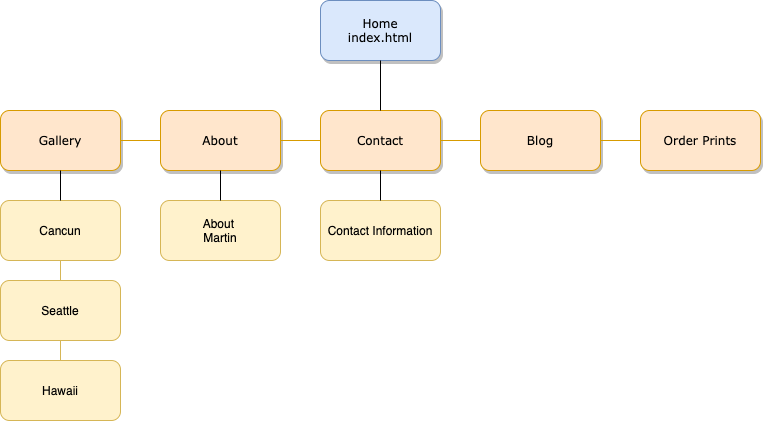

The diagram above was exported from draw.io. Its source (the exported page's mxGraphModel, read from the mxfile embedded in the PNG):
<mxGraphModel dx="762" dy="468" grid="1" gridSize="10" guides="1" tooltips="1" connect="1" arrows="1" fold="1" page="1" pageScale="1" pageWidth="1100" pageHeight="850" background="#ffffff" math="0" shadow="0">
  <root>
    <mxCell id="0" />
    <mxCell id="1" parent="0" />
    <mxCell id="62893188c0fa7362-1" value="Home&lt;br&gt;index.html" style="whiteSpace=wrap;html=1;rounded=1;shadow=1;labelBackgroundColor=none;strokeWidth=1;fontFamily=Verdana;fontSize=12;align=center;labelBorderColor=none;fillColor=#dae8fc;strokeColor=#6c8ebf;" parent="1" vertex="1">
      <mxGeometry x="500" y="40" width="120" height="60" as="geometry" />
    </mxCell>
    <mxCell id="62893188c0fa7362-2" value="&lt;span&gt;Gallery&lt;/span&gt;" style="whiteSpace=wrap;html=1;rounded=1;shadow=1;labelBackgroundColor=none;strokeWidth=1;fontFamily=Verdana;fontSize=12;align=center;fillColor=#ffe6cc;strokeColor=#d79b00;" parent="1" vertex="1">
      <mxGeometry x="180" y="150" width="120" height="60" as="geometry" />
    </mxCell>
    <mxCell id="62893188c0fa7362-3" value="&lt;span&gt;Contact&lt;/span&gt;" style="whiteSpace=wrap;html=1;rounded=1;shadow=1;labelBackgroundColor=none;strokeWidth=1;fontFamily=Verdana;fontSize=12;align=center;fillColor=#ffe6cc;strokeColor=#d79b00;" parent="1" vertex="1">
      <mxGeometry x="500" y="150" width="120" height="60" as="geometry" />
    </mxCell>
    <mxCell id="GLnPPPpKqyIls9OnIpHz-1" value="About" style="whiteSpace=wrap;html=1;rounded=1;shadow=1;fontFamily=Verdana;strokeWidth=1;fillColor=#ffe6cc;strokeColor=#d79b00;" parent="1" vertex="1">
      <mxGeometry x="340" y="150" width="120" height="60" as="geometry" />
    </mxCell>
    <mxCell id="GLnPPPpKqyIls9OnIpHz-3" value="Blog" style="whiteSpace=wrap;html=1;rounded=1;shadow=1;fontFamily=Verdana;strokeWidth=1;fillColor=#ffe6cc;strokeColor=#d79b00;" parent="1" vertex="1">
      <mxGeometry x="660" y="150" width="120" height="60" as="geometry" />
    </mxCell>
    <mxCell id="GLnPPPpKqyIls9OnIpHz-5" value="Order Prints" style="whiteSpace=wrap;html=1;rounded=1;shadow=1;fontFamily=Verdana;strokeWidth=1;fillColor=#ffe6cc;strokeColor=#d79b00;" parent="1" vertex="1">
      <mxGeometry x="820" y="150" width="120" height="60" as="geometry" />
    </mxCell>
    <mxCell id="GLnPPPpKqyIls9OnIpHz-17" value="" style="endArrow=none;html=1;entryX=0.5;entryY=1;entryDx=0;entryDy=0;" parent="1" source="62893188c0fa7362-3" target="62893188c0fa7362-1" edge="1">
      <mxGeometry width="50" height="50" relative="1" as="geometry">
        <mxPoint x="390" y="240" as="sourcePoint" />
        <mxPoint x="440" y="190" as="targetPoint" />
      </mxGeometry>
    </mxCell>
    <mxCell id="GLnPPPpKqyIls9OnIpHz-18" value="" style="endArrow=none;html=1;entryX=1;entryY=0.5;entryDx=0;entryDy=0;exitX=0;exitY=0.5;exitDx=0;exitDy=0;fillColor=#ffe6cc;strokeColor=#d79b00;" parent="1" source="GLnPPPpKqyIls9OnIpHz-1" target="62893188c0fa7362-2" edge="1">
      <mxGeometry width="50" height="50" relative="1" as="geometry">
        <mxPoint x="390" y="240" as="sourcePoint" />
        <mxPoint x="440" y="190" as="targetPoint" />
      </mxGeometry>
    </mxCell>
    <mxCell id="GLnPPPpKqyIls9OnIpHz-19" value="" style="endArrow=none;html=1;entryX=0;entryY=0.5;entryDx=0;entryDy=0;exitX=1;exitY=0.5;exitDx=0;exitDy=0;fillColor=#ffe6cc;strokeColor=#d79b00;" parent="1" source="GLnPPPpKqyIls9OnIpHz-1" target="62893188c0fa7362-3" edge="1">
      <mxGeometry width="50" height="50" relative="1" as="geometry">
        <mxPoint x="390" y="240" as="sourcePoint" />
        <mxPoint x="440" y="190" as="targetPoint" />
      </mxGeometry>
    </mxCell>
    <mxCell id="GLnPPPpKqyIls9OnIpHz-22" value="Cancun" style="rounded=1;whiteSpace=wrap;html=1;fillColor=#fff2cc;strokeColor=#d6b656;" parent="1" vertex="1">
      <mxGeometry x="180" y="240" width="120" height="60" as="geometry" />
    </mxCell>
    <mxCell id="GLnPPPpKqyIls9OnIpHz-23" value="Hawaii" style="rounded=1;whiteSpace=wrap;html=1;fillColor=#fff2cc;strokeColor=#d6b656;" parent="1" vertex="1">
      <mxGeometry x="180" y="400" width="120" height="60" as="geometry" />
    </mxCell>
    <mxCell id="GLnPPPpKqyIls9OnIpHz-24" value="Seattle" style="rounded=1;whiteSpace=wrap;html=1;fillColor=#fff2cc;strokeColor=#d6b656;" parent="1" vertex="1">
      <mxGeometry x="180" y="320" width="120" height="60" as="geometry" />
    </mxCell>
    <mxCell id="GLnPPPpKqyIls9OnIpHz-25" value="" style="endArrow=none;html=1;entryX=0.5;entryY=1;entryDx=0;entryDy=0;exitX=0.5;exitY=0;exitDx=0;exitDy=0;" parent="1" source="GLnPPPpKqyIls9OnIpHz-22" target="62893188c0fa7362-2" edge="1">
      <mxGeometry width="50" height="50" relative="1" as="geometry">
        <mxPoint x="490" y="360" as="sourcePoint" />
        <mxPoint x="540" y="310" as="targetPoint" />
      </mxGeometry>
    </mxCell>
    <mxCell id="GLnPPPpKqyIls9OnIpHz-26" value="" style="endArrow=none;html=1;entryX=0.5;entryY=1;entryDx=0;entryDy=0;exitX=0.5;exitY=0;exitDx=0;exitDy=0;fillColor=#fff2cc;strokeColor=#d6b656;" parent="1" source="GLnPPPpKqyIls9OnIpHz-24" target="GLnPPPpKqyIls9OnIpHz-22" edge="1">
      <mxGeometry width="50" height="50" relative="1" as="geometry">
        <mxPoint x="490" y="360" as="sourcePoint" />
        <mxPoint x="540" y="310" as="targetPoint" />
      </mxGeometry>
    </mxCell>
    <mxCell id="GLnPPPpKqyIls9OnIpHz-27" value="" style="endArrow=none;html=1;entryX=0.5;entryY=1;entryDx=0;entryDy=0;exitX=0.5;exitY=0;exitDx=0;exitDy=0;fillColor=#fff2cc;strokeColor=#d6b656;" parent="1" source="GLnPPPpKqyIls9OnIpHz-23" target="GLnPPPpKqyIls9OnIpHz-24" edge="1">
      <mxGeometry width="50" height="50" relative="1" as="geometry">
        <mxPoint x="490" y="360" as="sourcePoint" />
        <mxPoint x="540" y="310" as="targetPoint" />
      </mxGeometry>
    </mxCell>
    <mxCell id="GLnPPPpKqyIls9OnIpHz-28" value="About&amp;nbsp;&lt;br&gt;Martin" style="rounded=1;whiteSpace=wrap;html=1;fillColor=#fff2cc;strokeColor=#d6b656;" parent="1" vertex="1">
      <mxGeometry x="340" y="240" width="120" height="60" as="geometry" />
    </mxCell>
    <mxCell id="GLnPPPpKqyIls9OnIpHz-29" value="" style="endArrow=none;html=1;entryX=0.5;entryY=1;entryDx=0;entryDy=0;exitX=0.5;exitY=0;exitDx=0;exitDy=0;" parent="1" source="GLnPPPpKqyIls9OnIpHz-28" target="GLnPPPpKqyIls9OnIpHz-1" edge="1">
      <mxGeometry width="50" height="50" relative="1" as="geometry">
        <mxPoint x="490" y="360" as="sourcePoint" />
        <mxPoint x="540" y="310" as="targetPoint" />
      </mxGeometry>
    </mxCell>
    <mxCell id="GLnPPPpKqyIls9OnIpHz-30" value="Contact Information" style="rounded=1;whiteSpace=wrap;html=1;fillColor=#fff2cc;strokeColor=#d6b656;" parent="1" vertex="1">
      <mxGeometry x="500" y="240" width="120" height="60" as="geometry" />
    </mxCell>
    <mxCell id="GLnPPPpKqyIls9OnIpHz-31" value="" style="endArrow=none;html=1;entryX=0.5;entryY=1;entryDx=0;entryDy=0;exitX=0.5;exitY=0;exitDx=0;exitDy=0;" parent="1" source="GLnPPPpKqyIls9OnIpHz-30" target="62893188c0fa7362-3" edge="1">
      <mxGeometry width="50" height="50" relative="1" as="geometry">
        <mxPoint x="490" y="360" as="sourcePoint" />
        <mxPoint x="540" y="310" as="targetPoint" />
      </mxGeometry>
    </mxCell>
    <mxCell id="GLnPPPpKqyIls9OnIpHz-32" value="" style="endArrow=none;html=1;entryX=1;entryY=0.5;entryDx=0;entryDy=0;exitX=0;exitY=0.5;exitDx=0;exitDy=0;fillColor=#ffe6cc;strokeColor=#d79b00;" parent="1" source="GLnPPPpKqyIls9OnIpHz-3" target="62893188c0fa7362-3" edge="1">
      <mxGeometry width="50" height="50" relative="1" as="geometry">
        <mxPoint x="490" y="360" as="sourcePoint" />
        <mxPoint x="540" y="310" as="targetPoint" />
      </mxGeometry>
    </mxCell>
    <mxCell id="GLnPPPpKqyIls9OnIpHz-33" value="" style="endArrow=none;html=1;entryX=1;entryY=0.5;entryDx=0;entryDy=0;exitX=0;exitY=0.5;exitDx=0;exitDy=0;fillColor=#ffe6cc;strokeColor=#d79b00;" parent="1" source="GLnPPPpKqyIls9OnIpHz-5" target="GLnPPPpKqyIls9OnIpHz-3" edge="1">
      <mxGeometry width="50" height="50" relative="1" as="geometry">
        <mxPoint x="490" y="360" as="sourcePoint" />
        <mxPoint x="540" y="310" as="targetPoint" />
      </mxGeometry>
    </mxCell>
  </root>
</mxGraphModel>